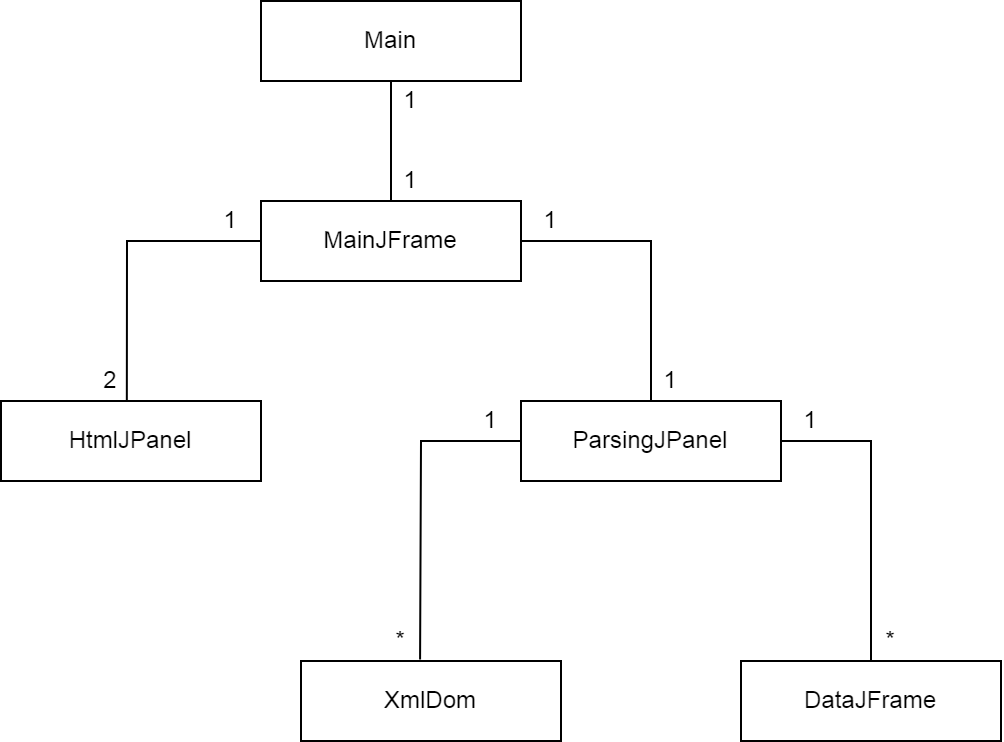

The diagram above was exported from draw.io. Its source (the exported page's mxGraphModel, read from the mxfile embedded in the PNG):
<mxGraphModel dx="1065" dy="483" grid="1" gridSize="10" guides="1" tooltips="1" connect="1" arrows="1" fold="1" page="0" pageScale="1" pageWidth="827" pageHeight="1169" math="0" shadow="0">
  <root>
    <mxCell id="0" />
    <mxCell id="1" parent="0" />
    <mxCell id="2" value="Main" style="rounded=0;whiteSpace=wrap;html=1;" vertex="1" parent="1">
      <mxGeometry x="200" y="30" width="130" height="40" as="geometry" />
    </mxCell>
    <mxCell id="3" value="MainJFrame" style="rounded=0;whiteSpace=wrap;html=1;" vertex="1" parent="1">
      <mxGeometry x="200" y="130" width="130" height="40" as="geometry" />
    </mxCell>
    <mxCell id="4" value="HtmlJPanel" style="rounded=0;whiteSpace=wrap;html=1;" vertex="1" parent="1">
      <mxGeometry x="70" y="230" width="130" height="40" as="geometry" />
    </mxCell>
    <mxCell id="5" value="XmlDom" style="rounded=0;whiteSpace=wrap;html=1;" vertex="1" parent="1">
      <mxGeometry x="220" y="360" width="130" height="40" as="geometry" />
    </mxCell>
    <mxCell id="6" value="ParsingJPanel" style="rounded=0;whiteSpace=wrap;html=1;" vertex="1" parent="1">
      <mxGeometry x="330" y="230" width="130" height="40" as="geometry" />
    </mxCell>
    <mxCell id="7" value="DataJFrame" style="rounded=0;whiteSpace=wrap;html=1;" vertex="1" parent="1">
      <mxGeometry x="440" y="360" width="130" height="40" as="geometry" />
    </mxCell>
    <mxCell id="8" value="" style="endArrow=none;html=1;rounded=0;entryX=0.5;entryY=1;entryDx=0;entryDy=0;exitX=0.5;exitY=0;exitDx=0;exitDy=0;" edge="1" source="3" target="2" parent="1">
      <mxGeometry width="50" height="50" relative="1" as="geometry">
        <mxPoint x="265" y="130" as="sourcePoint" />
        <mxPoint x="250" y="90" as="targetPoint" />
      </mxGeometry>
    </mxCell>
    <mxCell id="9" value="" style="endArrow=none;html=1;rounded=0;entryX=0.5;entryY=0;entryDx=0;entryDy=0;exitX=1;exitY=0.5;exitDx=0;exitDy=0;" edge="1" source="3" target="6" parent="1">
      <mxGeometry width="50" height="50" relative="1" as="geometry">
        <mxPoint x="275" y="140" as="sourcePoint" />
        <mxPoint x="275" y="80" as="targetPoint" />
        <Array as="points">
          <mxPoint x="395" y="150" />
        </Array>
      </mxGeometry>
    </mxCell>
    <mxCell id="10" value="" style="endArrow=none;html=1;rounded=0;entryX=0.484;entryY=0.003;entryDx=0;entryDy=0;exitX=0;exitY=0.5;exitDx=0;exitDy=0;entryPerimeter=0;" edge="1" source="3" target="4" parent="1">
      <mxGeometry width="50" height="50" relative="1" as="geometry">
        <mxPoint x="285" y="150" as="sourcePoint" />
        <mxPoint x="285" y="90" as="targetPoint" />
        <Array as="points">
          <mxPoint x="133" y="150" />
        </Array>
      </mxGeometry>
    </mxCell>
    <mxCell id="11" value="" style="endArrow=none;html=1;rounded=0;exitX=1;exitY=0.5;exitDx=0;exitDy=0;entryX=0.5;entryY=0;entryDx=0;entryDy=0;" edge="1" source="6" target="7" parent="1">
      <mxGeometry width="50" height="50" relative="1" as="geometry">
        <mxPoint x="570.0000000000001" y="260" as="sourcePoint" />
        <mxPoint x="520" y="330" as="targetPoint" />
        <Array as="points">
          <mxPoint x="505" y="250" />
        </Array>
      </mxGeometry>
    </mxCell>
    <mxCell id="12" value="" style="endArrow=none;html=1;rounded=0;entryX=0.458;entryY=-0.02;entryDx=0;entryDy=0;exitX=0;exitY=0.5;exitDx=0;exitDy=0;entryPerimeter=0;" edge="1" target="5" parent="1">
      <mxGeometry width="50" height="50" relative="1" as="geometry">
        <mxPoint x="330" y="250" as="sourcePoint" />
        <mxPoint x="262.91999999999996" y="330.12" as="targetPoint" />
        <Array as="points">
          <mxPoint x="280" y="250" />
        </Array>
      </mxGeometry>
    </mxCell>
    <mxCell id="13" value="1" style="text;html=1;strokeColor=none;fillColor=none;align=center;verticalAlign=middle;whiteSpace=wrap;rounded=0;" vertex="1" parent="1">
      <mxGeometry x="270" y="70" width="10" height="20" as="geometry" />
    </mxCell>
    <mxCell id="14" value="1" style="text;html=1;strokeColor=none;fillColor=none;align=center;verticalAlign=middle;whiteSpace=wrap;rounded=0;" vertex="1" parent="1">
      <mxGeometry x="270" y="110" width="10" height="20" as="geometry" />
    </mxCell>
    <mxCell id="15" value="2" style="text;html=1;strokeColor=none;fillColor=none;align=center;verticalAlign=middle;whiteSpace=wrap;rounded=0;" vertex="1" parent="1">
      <mxGeometry x="120" y="210" width="10" height="20" as="geometry" />
    </mxCell>
    <mxCell id="16" value="1" style="text;html=1;strokeColor=none;fillColor=none;align=center;verticalAlign=middle;whiteSpace=wrap;rounded=0;" vertex="1" parent="1">
      <mxGeometry x="180" y="130" width="10" height="20" as="geometry" />
    </mxCell>
    <mxCell id="17" value="1" style="text;html=1;strokeColor=none;fillColor=none;align=center;verticalAlign=middle;whiteSpace=wrap;rounded=0;" vertex="1" parent="1">
      <mxGeometry x="400" y="210" width="10" height="20" as="geometry" />
    </mxCell>
    <mxCell id="18" value="1" style="text;html=1;strokeColor=none;fillColor=none;align=center;verticalAlign=middle;whiteSpace=wrap;rounded=0;" vertex="1" parent="1">
      <mxGeometry x="340" y="130" width="10" height="20" as="geometry" />
    </mxCell>
    <mxCell id="19" value="1" style="text;html=1;strokeColor=none;fillColor=none;align=center;verticalAlign=middle;whiteSpace=wrap;rounded=0;" vertex="1" parent="1">
      <mxGeometry x="470" y="230" width="10" height="20" as="geometry" />
    </mxCell>
    <mxCell id="20" value="1" style="text;html=1;strokeColor=none;fillColor=none;align=center;verticalAlign=middle;whiteSpace=wrap;rounded=0;" vertex="1" parent="1">
      <mxGeometry x="310" y="230" width="10" height="20" as="geometry" />
    </mxCell>
    <mxCell id="21" value="*" style="text;html=1;strokeColor=none;fillColor=none;align=center;verticalAlign=middle;whiteSpace=wrap;rounded=0;" vertex="1" parent="1">
      <mxGeometry x="500" y="340" width="30" height="20" as="geometry" />
    </mxCell>
    <mxCell id="22" value="*" style="text;html=1;strokeColor=none;fillColor=none;align=center;verticalAlign=middle;whiteSpace=wrap;rounded=0;" vertex="1" parent="1">
      <mxGeometry x="260" y="340" width="20" height="20" as="geometry" />
    </mxCell>
  </root>
</mxGraphModel>